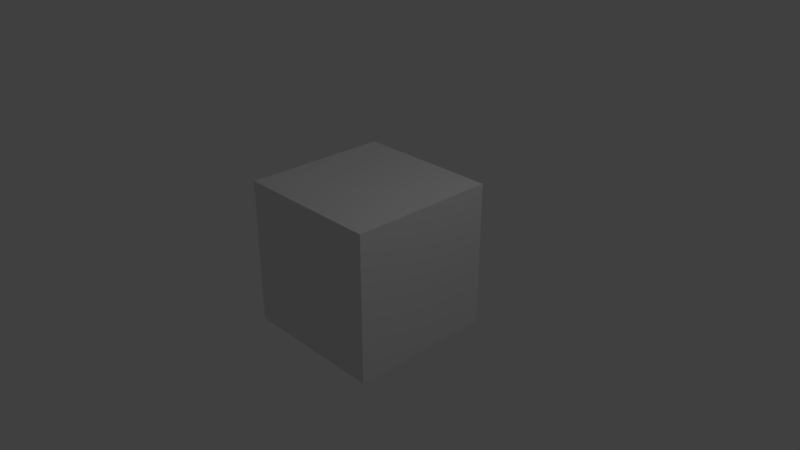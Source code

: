 # Source: nbl1_powerbi.blend  (saved by Blender 2.79.0; exported with 4.5.12 LTS)
import bpy
from mathutils import Matrix  # noqa: F401  (used for matrix-valued properties, if any)

bpy.ops.wm.read_factory_settings(use_empty=True)
scene = bpy.context.scene
scene.name = 'Scene'

# ---- collections
col_collection_1 = bpy.data.collections.new('Collection 1'); scene.collection.children.link(col_collection_1)

# ---- materials (node trees are filled in below, after node groups)
mat_material = bpy.data.materials.new('Material')
mat_material.alpha_threshold = 0.0
mat_material.use_transparent_shadow = False
mat_material.roughness = 0.5
mat_material.line_color = (0.0, 0.0, 0.0, 1.0)

# ---- material node trees

# ---- world
world_world = bpy.data.worlds.new('World'); scene.world = world_world
world_world.color = (0.05088, 0.05088, 0.05088)
world_world.use_sun_shadow = False
world_world.sun_shadow_jitter_overblur = 0.0
world_world.cycles.sampling_method = 'MANUAL'

# ---- cameras
cam_camera = bpy.data.cameras.new('Camera')
cam_camera.clip_end = 100.0
cam_camera.lens = 35.0
cam_camera.sensor_width = 32.0
cam_camera.sensor_height = 18.0
cam_camera.ortho_scale = 7.314
cam_camera.dof.focus_distance = 0.0
cam_camera.dof.aperture_fstop = 128.0

# ---- lights
light_lamp = bpy.data.lights.new('Lamp', 'POINT')
light_lamp.transmission_factor = 0.0
light_lamp.cutoff_distance = 30.0
light_lamp.energy = 100.0
light_lamp.shadow_buffer_clip_start = 1.001
light_lamp.shadow_soft_size = 0.1
light_lamp.shadow_maximum_resolution = 0.006
light_lamp.use_absolute_resolution = True

# ---- meshes
me_cube = bpy.data.meshes.new('Cube')
me_cube.from_pydata([(1.0, 1.0, -1.0), (1.0, -1.0, -1.0), (-1.0, -1.0, -1.0), (-1.0, 1.0, -1.0), (1.0, 1.0, 1.0), (1.0, -1.0, 1.0), (-1.0, -1.0, 1.0), (-1.0, 1.0, 1.0)], [], [(0, 1, 2, 3), (4, 7, 6, 5), (0, 4, 5, 1), (1, 5, 6, 2), (2, 6, 7, 3), (4, 0, 3, 7)])
me_cube.materials.append(mat_material)
me_cube.use_remesh_preserve_volume = False
me_cube.use_remesh_preserve_attributes = False
me_cube.use_mirror_vertex_groups = False
me_cube.update()

# ---- objects
ob_cube = bpy.data.objects.new('Cube', me_cube)
ob_lamp = bpy.data.objects.new('Lamp', light_lamp)
ob_camera = bpy.data.objects.new('Camera', cam_camera)

# ---- transforms, parenting, visibility, modifiers, constraints
ob_cube.location = (0.0, 0.0, 0.0)
ob_cube.lock_rotations_4d = False
ob_cube.empty_display_type = 'ARROWS'
ob_cube.lineart.crease_threshold = 0.0
ob_lamp.location = (4.076, 1.005, 5.904)
ob_lamp.rotation_euler = (0.6503, 0.05522, 1.866)
ob_lamp.lock_rotations_4d = False
ob_lamp.empty_display_type = 'ARROWS'
ob_lamp.color = (0.0, 0.0, 0.0, 0.0)
ob_lamp.lineart.crease_threshold = 0.0
ob_camera.location = (7.481, -6.508, 5.344)
ob_camera.rotation_euler = (1.109, 0.0, 0.8149)
ob_camera.lock_rotations_4d = False
ob_camera.empty_display_type = 'ARROWS'
ob_camera.color = (0.0, 0.0, 0.0, 0.0)
ob_camera.display_type = 'WIRE'
ob_camera.lineart.crease_threshold = 0.0

# ---- collection membership
col_collection_1.objects.link(ob_cube)
col_collection_1.objects.link(ob_lamp)
col_collection_1.objects.link(ob_camera)

# ---- scene / render settings (as saved in the file)
scene.camera = ob_camera
scene.frame_start = 1; scene.frame_end = 3545; scene.frame_set(3468)
scene.render.engine = 'BLENDER_EEVEE_NEXT'
scene.render.image_settings.file_format = 'FFMPEG'
scene.render.dither_intensity = 0.0
scene.cycles.use_denoising = False
scene.cycles.samples = 128
scene.cycles.sampling_pattern = 'TABULATED_SOBOL'
scene.cycles.use_adaptive_sampling = False
scene.cycles.use_light_tree = False
scene.cycles.blur_glossy = 0.0
scene.cycles.sample_clamp_indirect = 0.0
scene.view_settings.view_transform = 'Standard'
bpy.context.view_layer.update()

